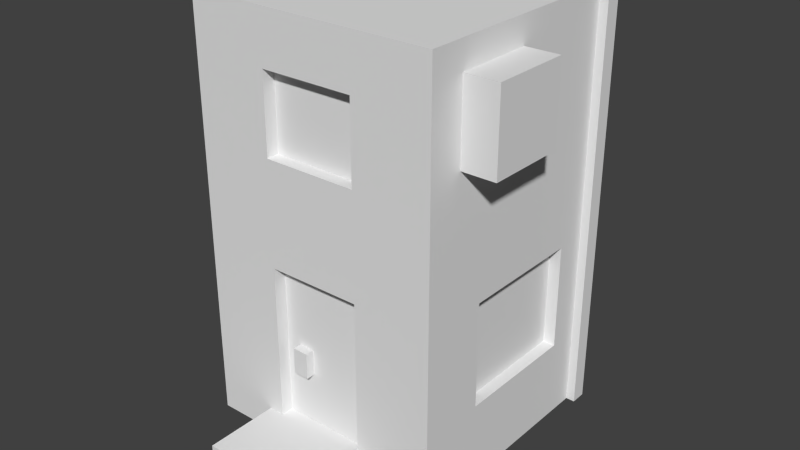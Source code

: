 # Source: building-2.blend  (saved by Blender 2.73.0; exported with 4.5.12 LTS)
import bpy
from mathutils import Matrix  # noqa: F401  (used for matrix-valued properties, if any)

bpy.ops.wm.read_factory_settings(use_empty=True)
scene = bpy.context.scene
scene.name = 'Scene'

# ---- collections
col_collection_1 = bpy.data.collections.new('Collection 1'); scene.collection.children.link(col_collection_1)

# ---- materials (node trees are filled in below, after node groups)
mat_building_2 = bpy.data.materials.new('building-2')
mat_building_2.alpha_threshold = 0.0
mat_building_2.use_transparent_shadow = False
mat_building_2.roughness = 0.5
mat_building_2.specular_intensity = 0.0
mat_building_2.line_color = (0.0, 0.0, 0.0, 1.0)

# ---- material node trees

# ---- world
world_world = bpy.data.worlds.new('World'); scene.world = world_world
world_world.color = (0.05088, 0.05088, 0.05088)
world_world.use_sun_shadow = False
world_world.sun_shadow_jitter_overblur = 0.0
world_world.cycles.sampling_method = 'MANUAL'
world_world.cycles.sample_map_resolution = 256

# ---- meshes
me_building_2 = bpy.data.meshes.new('building-2')
me_building_2.from_pydata([(3.0, 10.5, -3.0), (3.0, 0.5, -3.0), (-3.0, 0.5, -3.0), (-3.0, 0.5, 3.11), (-3.0, 10.5, -3.0), (-3.0, 4.875, 1.5), (3.0, 8.0, 2.25), (3.0, 0.5, -2.25), (3.0, 10.5, -2.25), (-1.5, 0.5, -3.0), (-2.695, 2.375, -1.5), (3.0, 4.875, 1.5), (-2.695, 4.875, 1.5), (3.0, 8.0, 0.375), (3.0, 2.375, -1.5), (3.0, 4.875, -1.5), (3.21, 10.5, -2.625), (3.0, 2.375, 1.5), (3.21, 0.5, -2.625), (3.0, 0.5, -2.625), (3.0, 10.5, -2.625), (-1.125, 0.5, -3.0), (1.875, 10.5, -3.0), (3.0, 9.875, 2.25), (-2.695, 2.375, 1.5), (-1.5, 10.5, -3.0), (-2.695, 4.875, -1.5), (1.875, 0.5, -3.0), (3.21, 10.5, -2.25), (3.21, 0.5, -2.25), (3.0, 9.875, 0.375), (-3.0, 2.375, 1.5), (1.875, 0.5, -3.189), (2.713, 4.875, 1.5), (2.713, 2.375, -1.5), (2.713, 4.875, -1.5), (1.875, 10.5, -3.189), (2.713, 2.375, 1.5), (2.25, 0.5, -3.189), (2.25, 10.5, -3.189), (2.25, 0.5, -3.0), (2.25, 10.5, -3.0), (-3.0, 2.375, -1.5), (-1.125, 10.5, -3.0), (-3.0, 4.875, -1.5), (3.805, 8.0, 2.25), (3.805, 8.0, 0.375), (-1.5, 0.5, -3.202), (3.805, 9.875, 2.25), (3.805, 9.875, 0.375), (-1.125, 0.5, -3.202), (-1.5, 10.5, -3.202), (-1.125, 10.5, -3.202), (3.0, 0.5, 3.11), (-3.0, 10.5, 3.11), (3.0, 10.5, 3.11), (-1.5, 0.5, 3.11), (1.5, 0.5, 3.11), (0.0, 4.875, 3.11), (-1.5, 1.125, 3.11), (1.5, 1.125, 3.11), (1.125, 9.25, 3.11), (0.75, 4.875, 3.11), (-1.125, 9.25, 3.11), (-1.125, 7.375, 3.11), (-1.125, 1.125, 3.11), (-0.375, 2.375, 3.021), (-1.125, 4.875, 3.11), (-0.75, 2.375, 3.021), (1.125, 4.875, 3.11), (-0.375, 3.0, 3.021), (1.125, 7.375, 3.11), (1.125, 1.125, 3.11), (-0.75, 3.0, 3.021), (-1.5, 0.5, 4.866), (1.5, 0.5, 4.866), (-1.5, 1.125, 4.866), (1.5, 1.125, 4.866), (-0.75, 3.0, 2.807), (-0.375, 3.0, 2.807), (-0.75, 2.375, 2.807), (-1.125, 1.125, 2.807), (-1.125, 2.375, 2.807), (-0.375, 2.375, 2.807), (-1.125, 4.875, 2.807), (1.125, 1.125, 2.807), (1.125, 4.875, 2.807), (1.125, 9.25, 2.81), (-1.125, 9.25, 2.81), (-1.125, 7.375, 2.81), (1.125, 7.375, 2.81)], [], [(5, 44, 12), (53, 17, 11), (1, 0, 20), (23, 48, 49), (29, 18, 16), (10, 26, 44), (12, 24, 31), (24, 10, 42), (25, 51, 47), (51, 52, 50), (38, 39, 41), (7, 29, 28), (36, 39, 38), (43, 22, 27), (11, 33, 35), (17, 37, 33), (22, 36, 32), (24, 12, 26), (50, 52, 43), (40, 41, 0), (14, 34, 37), (49, 46, 13), (45, 46, 49), (63, 88, 87), (35, 34, 14), (33, 37, 34), (44, 26, 12), (20, 16, 18), (31, 42, 2), (46, 45, 6), (47, 51, 50), (15, 35, 14), (60, 77, 75), (7, 21, 27), (53, 11, 6), (14, 17, 7), (20, 0, 41), (15, 7, 8), (56, 7, 57), (87, 88, 89), (8, 30, 13), (86, 85, 72), (64, 71, 90), (86, 78, 79), (5, 12, 31), (61, 63, 87), (86, 84, 78), (32, 38, 40), (75, 77, 74), (64, 67, 58), (69, 72, 60), (21, 43, 27), (40, 1, 19), (40, 38, 41), (57, 7, 53), (80, 68, 73), (8, 55, 30), (25, 2, 4), (9, 56, 3), (35, 33, 34), (5, 4, 44), (71, 61, 90), (8, 41, 22), (1, 40, 0), (57, 60, 75), (39, 36, 22), (62, 58, 86), (71, 64, 58), (2, 3, 31), (15, 14, 7), (25, 4, 54), (30, 49, 13), (78, 73, 70), (13, 15, 8), (5, 31, 3), (83, 66, 68), (55, 6, 23), (68, 66, 70), (61, 87, 90), (18, 29, 7), (48, 23, 6), (79, 78, 70), (80, 82, 81), (54, 43, 25), (44, 4, 2), (52, 51, 25), (71, 69, 55), (58, 84, 86), (61, 55, 54), (62, 71, 58), (77, 60, 72), (65, 59, 76), (57, 74, 56), (48, 45, 49), (84, 58, 67), (40, 19, 7), (82, 67, 65), (60, 57, 53), (6, 45, 48), (67, 82, 84), (65, 76, 77), (56, 9, 21), (81, 85, 83), (83, 80, 81), (69, 53, 55), (72, 85, 65), (90, 87, 89), (67, 59, 65), (54, 3, 67), (85, 81, 65), (67, 3, 59), (9, 25, 47), (11, 17, 33), (64, 90, 89), (42, 10, 44), (82, 80, 78), (41, 8, 20), (9, 50, 21), (72, 69, 86), (22, 43, 55), (28, 29, 16), (59, 56, 76), (19, 18, 7), (53, 7, 17), (83, 79, 66), (59, 3, 56), (69, 60, 53), (71, 62, 69), (2, 25, 9), (30, 23, 49), (57, 75, 74), (19, 1, 20), (64, 89, 88), (86, 79, 83), (83, 85, 86), (63, 64, 88), (65, 81, 82), (21, 7, 56), (5, 3, 54), (8, 28, 16), (7, 27, 40), (31, 24, 42), (27, 22, 32), (43, 54, 55), (10, 24, 26), (84, 82, 78), (54, 4, 5), (43, 52, 25), (13, 6, 11), (30, 55, 23), (42, 44, 2), (17, 14, 37), (77, 76, 74), (41, 39, 22), (72, 65, 77), (80, 83, 68), (19, 20, 18), (22, 55, 8), (56, 74, 76), (86, 69, 62), (8, 7, 28), (54, 64, 63), (8, 16, 20), (3, 2, 9), (13, 11, 15), (73, 68, 70), (15, 11, 35), (79, 70, 66), (27, 32, 40), (21, 50, 43), (9, 47, 50), (32, 36, 38), (78, 80, 73), (54, 67, 64), (61, 71, 55), (55, 53, 6), (63, 61, 54), (13, 46, 6)])
_uv = me_building_2.uv_layers.new(name='UVMap')
_uv.uv.foreach_set('vector', [0.2744, 0.3192, 0.3399, 0.2585, 0.2838, 0.3197, 0.3134, 0.4924, 0.3018, 0.5297, 0.2362, 0.5634, 0.4865, 0.5755, 0.7592, 0.772, 0.7493, 0.7857, 0.3238, 0.9133, 0.2893, 0.8814, 0.2932, 0.8428, 0.4184, 0.8798, 0.4167, 0.8661, 0.7096, 0.8677, 0.3685, 0.3235, 0.3372, 0.2754, 0.3399, 0.2585, 0.2838, 0.3197, 0.3233, 0.3555, 0.3216, 0.3641, 0.3233, 0.3555, 0.3685, 0.3235, 0.3784, 0.3268, 0.7224, 0.7981, 0.7079, 0.8065, 0.4167, 0.8046, 0.7079, 0.8065, 0.709, 0.8205, 0.4156, 0.8181, 0.4158, 0.8487, 0.7093, 0.8511, 0.7185, 0.8589, 0.4042, 0.8884, 0.4184, 0.8798, 0.709, 0.8815, 0.7083, 0.8371, 0.7093, 0.8511, 0.4158, 0.8487, 0.953, 0.391, 0.9529, 0.5301, 0.4892, 0.5294, 0.2362, 0.5634, 0.2488, 0.5649, 0.2906, 0.6343, 0.3018, 0.5297, 0.3021, 0.5399, 0.2488, 0.5649, 0.7217, 0.8292, 0.7083, 0.8371, 0.4148, 0.8352, 0.892, 0.9601, 0.8079, 0.9601, 0.8079, 0.8592, 0.4156, 0.8181, 0.709, 0.8205, 0.7189, 0.8288, 0.4891, 0.5465, 0.7745, 0.7506, 0.7592, 0.772, 0.3717, 0.5971, 0.3523, 0.5932, 0.3021, 0.5399, 0.2932, 0.8428, 0.2548, 0.8385, 0.2309, 0.7981, 0.2541, 0.8745, 0.2548, 0.8385, 0.2932, 0.8428, 0.08386, 0.3664, 0.0959, 0.3807, 0.07936, 0.4579, 0.2906, 0.6343, 0.3523, 0.5932, 0.3717, 0.5971, 0.8076, 0.9601, 0.7235, 0.9601, 0.7235, 0.8592, 0.3399, 0.2585, 0.3372, 0.2754, 0.2838, 0.3197, 0.7194, 0.8592, 0.7096, 0.8677, 0.4167, 0.8661, 0.3216, 0.3641, 0.3784, 0.3268, 0.4245, 0.3462, 0.2548, 0.8385, 0.2541, 0.8745, 0.206, 0.9133, 0.4167, 0.8046, 0.7079, 0.8065, 0.4156, 0.8181, 0.2888, 0.6442, 0.2906, 0.6343, 0.3717, 0.5971, 0.3045, 0.4672, 0.3153, 0.4482, 0.3154, 0.4481, 0.4547, 0.5805, 0.4894, 0.391, 0.4892, 0.5294, 0.3134, 0.4924, 0.2362, 0.5634, 0.1194, 0.571, 0.3717, 0.5971, 0.3018, 0.5297, 0.4547, 0.5805, 0.193, 0.7981, 0.2056, 0.7981, 0.2056, 0.8233, 0.2888, 0.6442, 0.4547, 0.5805, 0.0876, 0.7977, 0.3277, 0.4245, 0.4547, 0.5805, 0.318, 0.4679, 0.4799, 0.9518, 0.4042, 0.9518, 0.4042, 0.8887, 0.0876, 0.7977, 0.07058, 0.6702, 0.1431, 0.6412, 0.2388, 0.4605, 0.2967, 0.4558, 0.3002, 0.461, 0.1674, 0.3862, 0.146, 0.4703, 0.1392, 0.4618, 0.3242, 0.7981, 0.3901, 0.8641, 0.3752, 0.8636, 0.2744, 0.3192, 0.2838, 0.3197, 0.3216, 0.3641, 0.06597, 0.4722, 0.08386, 0.3664, 0.07936, 0.4579, 0.3242, 0.7981, 0.4028, 0.8006, 0.3901, 0.8641, 0.4148, 0.8352, 0.4158, 0.8487, 0.4042, 0.8546, 0.3154, 0.4481, 0.3153, 0.4482, 0.3154, 0.4476, 0.1674, 0.3862, 0.2402, 0.4102, 0.233, 0.4374, 0.2346, 0.4647, 0.3002, 0.461, 0.3045, 0.4672, 0.4894, 0.391, 0.953, 0.391, 0.4892, 0.5294, 0.4891, 0.5465, 0.4865, 0.5755, 0.4718, 0.5806, 0.4042, 0.8546, 0.4158, 0.8487, 0.7185, 0.8589, 0.318, 0.4679, 0.4547, 0.5805, 0.3134, 0.4924, 0.3896, 0.8834, 0.3845, 0.8781, 0.386, 0.87, 0.0876, 0.7977, 0.0001839, 0.5607, 0.07058, 0.6702, 0.3639, 0.0001839, 0.4245, 0.3462, 0.2955, 0.02529, 0.489, 0.3818, 0.3277, 0.4245, 0.3261, 0.4003, 0.8076, 0.8592, 0.8076, 0.9601, 0.7235, 0.8592, 0.2744, 0.3192, 0.2955, 0.02529, 0.3399, 0.2585, 0.146, 0.4703, 0.06597, 0.4722, 0.1392, 0.4618, 0.1804, 0.7981, 0.2056, 0.8233, 0.2056, 0.8359, 0.4865, 0.5755, 0.4891, 0.5465, 0.7592, 0.772, 0.318, 0.4679, 0.3045, 0.4672, 0.3154, 0.4481, 0.7093, 0.8511, 0.7083, 0.8371, 0.7217, 0.8292, 0.2325, 0.4552, 0.233, 0.4374, 0.2388, 0.4605, 0.146, 0.4703, 0.1674, 0.3862, 0.233, 0.4374, 0.4245, 0.3462, 0.3261, 0.4003, 0.3216, 0.3641, 0.2888, 0.6442, 0.3717, 0.5971, 0.4547, 0.5805, 0.2056, 0.9494, 0.2056, 0.9998, 0.0001842, 0.9998, 0.3196, 0.8216, 0.2932, 0.8428, 0.2309, 0.7981, 0.3901, 0.8641, 0.386, 0.87, 0.3804, 0.8692, 0.1431, 0.6412, 0.2888, 0.6442, 0.0876, 0.7977, 0.2744, 0.3192, 0.3216, 0.3641, 0.3261, 0.4003, 0.3749, 0.8836, 0.3791, 0.8775, 0.3845, 0.8781, 0.0001839, 0.5607, 0.1194, 0.571, 0.0424, 0.5915, 0.3845, 0.8781, 0.3791, 0.8775, 0.3804, 0.8692, 0.06597, 0.4722, 0.07936, 0.4579, 0.1392, 0.4618, 0.4167, 0.8661, 0.4184, 0.8798, 0.4042, 0.8884, 0.2893, 0.8814, 0.3238, 0.9133, 0.206, 0.9133, 0.3752, 0.8636, 0.3901, 0.8641, 0.3804, 0.8692, 0.3896, 0.8834, 0.4015, 0.8839, 0.4039, 0.9262, 0.0001842, 0.9998, 0.2056, 0.9368, 0.2056, 0.9494, 0.3399, 0.2585, 0.2955, 0.02529, 0.4245, 0.3462, 0.709, 0.8205, 0.7079, 0.8065, 0.7224, 0.7981, 0.146, 0.4703, 0.2346, 0.4647, 0.0001839, 0.5607, 0.233, 0.4374, 0.2444, 0.4173, 0.2388, 0.4605, 0.06597, 0.4722, 0.0001839, 0.5607, 0.04643, 0.2597, 0.2325, 0.4552, 0.146, 0.4703, 0.233, 0.4374, 0.3153, 0.4482, 0.3045, 0.4672, 0.3002, 0.461, 0.3058, 0.4276, 0.3126, 0.4232, 0.3152, 0.4479, 0.318, 0.4679, 0.3154, 0.4476, 0.3277, 0.4245, 0.2893, 0.8814, 0.2541, 0.8745, 0.2932, 0.8428, 0.2444, 0.4173, 0.233, 0.4374, 0.2402, 0.4102, 0.4891, 0.5465, 0.4718, 0.5806, 0.4547, 0.5805, 0.2849, 0.4259, 0.2402, 0.4102, 0.3058, 0.4276, 0.3045, 0.4672, 0.318, 0.4679, 0.3134, 0.4924, 0.206, 0.9133, 0.2541, 0.8745, 0.2893, 0.8814, 0.2402, 0.4102, 0.2849, 0.4259, 0.2444, 0.4173, 0.3058, 0.4276, 0.3152, 0.4479, 0.3153, 0.4482, 0.3277, 0.4245, 0.489, 0.3818, 0.4894, 0.391, 0.4039, 0.9262, 0.3242, 0.929, 0.3749, 0.8836, 0.3749, 0.8836, 0.3896, 0.8834, 0.4039, 0.9262, 0.2346, 0.4647, 0.3134, 0.4924, 0.0001839, 0.5607, 0.3002, 0.461, 0.2967, 0.4558, 0.3058, 0.4276, 0.4799, 0.8887, 0.4799, 0.9518, 0.4042, 0.8887, 0.2402, 0.4102, 0.3126, 0.4232, 0.3058, 0.4276, 0.04643, 0.2597, 0.3261, 0.4003, 0.2402, 0.4102, 0.2967, 0.4558, 0.3003, 0.4311, 0.3058, 0.4276, 0.2402, 0.4102, 0.3261, 0.4003, 0.3126, 0.4232, 0.4042, 0.7981, 0.7224, 0.7981, 0.4167, 0.8046, 0.2362, 0.5634, 0.3018, 0.5297, 0.2488, 0.5649, 0.1674, 0.3862, 0.1392, 0.4618, 0.1514, 0.3968, 0.3784, 0.3268, 0.3685, 0.3235, 0.3399, 0.2585, 0.4015, 0.8839, 0.3896, 0.8834, 0.3901, 0.8641, 0.2056, 0.8233, 0.1804, 0.7981, 0.193, 0.7981, 0.4042, 0.7981, 0.4156, 0.8181, 0.4072, 0.8243, 0.3002, 0.461, 0.2346, 0.4647, 0.2388, 0.4605, 0.2056, 0.8359, 0.2056, 0.9368, 0.0001839, 0.7981, 0.709, 0.8815, 0.4184, 0.8798, 0.7096, 0.8677, 0.3126, 0.4232, 0.3277, 0.4245, 0.3152, 0.4479, 0.4073, 0.8594, 0.4167, 0.8661, 0.4042, 0.8884, 0.3134, 0.4924, 0.4547, 0.5805, 0.3018, 0.5297, 0.3749, 0.8836, 0.3752, 0.8636, 0.3791, 0.8775, 0.3126, 0.4232, 0.3261, 0.4003, 0.3277, 0.4245, 0.2346, 0.4647, 0.3045, 0.4672, 0.3134, 0.4924, 0.146, 0.4703, 0.2325, 0.4552, 0.2346, 0.4647, 0.4245, 0.3462, 0.3639, 0.0001839, 0.489, 0.3818, 0.3196, 0.8216, 0.3238, 0.9133, 0.2932, 0.8428, 0.318, 0.4679, 0.3154, 0.4481, 0.3154, 0.4476, 0.4718, 0.5806, 0.4865, 0.5755, 0.7493, 0.7857, 0.1674, 0.3862, 0.1514, 0.3968, 0.0959, 0.3807, 0.3242, 0.7981, 0.3752, 0.8636, 0.3749, 0.8836, 0.3749, 0.8836, 0.3242, 0.929, 0.3242, 0.7981, 0.08386, 0.3664, 0.1674, 0.3862, 0.0959, 0.3807, 0.3058, 0.4276, 0.3003, 0.4311, 0.2849, 0.4259, 0.4894, 0.391, 0.4547, 0.5805, 0.3277, 0.4245, 0.2744, 0.3192, 0.3261, 0.4003, 0.04643, 0.2597, 0.7232, 0.8884, 0.709, 0.8815, 0.7096, 0.8677, 0.4547, 0.5805, 0.4892, 0.5294, 0.4891, 0.5465, 0.3216, 0.3641, 0.3233, 0.3555, 0.3784, 0.3268, 0.4071, 0.8292, 0.7217, 0.8292, 0.4148, 0.8352, 0.2056, 0.9368, 0.0001842, 0.9998, 0.0001839, 0.7981, 0.892, 0.8592, 0.892, 0.9601, 0.8079, 0.8592, 0.4028, 0.8006, 0.4015, 0.8839, 0.3901, 0.8641, 0.04643, 0.2597, 0.2955, 0.02529, 0.2744, 0.3192, 0.7189, 0.8288, 0.709, 0.8205, 0.7224, 0.7981, 0.1431, 0.6412, 0.1194, 0.571, 0.2362, 0.5634, 0.07058, 0.6702, 0.0001839, 0.5607, 0.0424, 0.5915, 0.3784, 0.3268, 0.3399, 0.2585, 0.4245, 0.3462, 0.3018, 0.5297, 0.3717, 0.5971, 0.3021, 0.5399, 0.3153, 0.4482, 0.3152, 0.4479, 0.3154, 0.4476, 0.7185, 0.8589, 0.7093, 0.8511, 0.7217, 0.8292, 0.3002, 0.461, 0.3058, 0.4276, 0.3153, 0.4482, 0.3896, 0.8834, 0.3749, 0.8836, 0.3845, 0.8781, 0.4073, 0.8594, 0.7194, 0.8592, 0.4167, 0.8661, 0.2056, 0.8359, 0.0001839, 0.7981, 0.1804, 0.7981, 0.3277, 0.4245, 0.3154, 0.4476, 0.3152, 0.4479, 0.2388, 0.4605, 0.2346, 0.4647, 0.2325, 0.4552, 0.7232, 0.8884, 0.4042, 0.8884, 0.709, 0.8815, 0.04643, 0.2597, 0.1674, 0.3862, 0.08386, 0.3664, 0.7232, 0.8884, 0.7096, 0.8677, 0.7194, 0.8592, 0.3261, 0.4003, 0.4245, 0.3462, 0.489, 0.3818, 0.1431, 0.6412, 0.2362, 0.5634, 0.2888, 0.6442, 0.386, 0.87, 0.3845, 0.8781, 0.3804, 0.8692, 0.2888, 0.6442, 0.2362, 0.5634, 0.2906, 0.6343, 0.3752, 0.8636, 0.3804, 0.8692, 0.3791, 0.8775, 0.4071, 0.8292, 0.4148, 0.8352, 0.4042, 0.8546, 0.4072, 0.8243, 0.4156, 0.8181, 0.7189, 0.8288, 0.4042, 0.7981, 0.4167, 0.8046, 0.4156, 0.8181, 0.4148, 0.8352, 0.7083, 0.8371, 0.4158, 0.8487, 0.3901, 0.8641, 0.3896, 0.8834, 0.386, 0.87, 0.04643, 0.2597, 0.2402, 0.4102, 0.1674, 0.3862, 0.06597, 0.4722, 0.146, 0.4703, 0.0001839, 0.5607, 0.0001839, 0.5607, 0.3134, 0.4924, 0.1194, 0.571, 0.08386, 0.3664, 0.06597, 0.4722, 0.04643, 0.2597, 0.2309, 0.7981, 0.2548, 0.8385, 0.206, 0.9133])
me_building_2.materials.append(mat_building_2)
me_building_2.use_remesh_preserve_volume = False
me_building_2.use_remesh_preserve_attributes = False
me_building_2.use_mirror_vertex_groups = False
me_building_2.update()

# ---- objects
ob_building_2 = bpy.data.objects.new('building-2', me_building_2)

# ---- transforms, parenting, visibility, modifiers, constraints
ob_building_2.location = (0.0, 0.0, 0.0)
ob_building_2.rotation_euler = (1.571, -0.0, 0.0)
ob_building_2.lineart.crease_threshold = 0.0

# ---- collection membership
col_collection_1.objects.link(ob_building_2)

# ---- scene / render settings (as saved in the file)
scene.frame_start = 1; scene.frame_end = 250; scene.frame_set(1)
scene.render.engine = 'BLENDER_EEVEE_NEXT'
scene.render.resolution_percentage = 50
scene.render.dither_intensity = 0.0
scene.cycles.use_denoising = False
scene.cycles.samples = 10
scene.cycles.sampling_pattern = 'TABULATED_SOBOL'
scene.cycles.light_sampling_threshold = 0.0
scene.cycles.use_adaptive_sampling = False
scene.cycles.use_light_tree = False
scene.cycles.blur_glossy = 0.0
scene.cycles.pixel_filter_type = 'GAUSSIAN'
scene.cycles.sample_clamp_indirect = 0.0
scene.view_settings.view_transform = 'Standard'
bpy.context.view_layer.update()

# ---- added for rendering (the .blend has no active camera and no usable light): camera, sun
cam_auto = bpy.data.cameras.new('AutoCamera')
cam_auto.lens = 50.0
cam_auto.sensor_width = 36.0
cam_auto.clip_end = 1000.0
ob_auto_camera = bpy.data.objects.new('AutoCamera', cam_auto)
scene.collection.objects.link(ob_auto_camera)
ob_auto_camera.location = (13.8553, -16.9753, 16.2621)
ob_auto_camera.rotation_euler = (1.09748, -7.21219e-08, 0.694738)
scene.camera = ob_auto_camera
light_auto_sun = bpy.data.lights.new('AutoSun', 'SUN')
light_auto_sun.energy = 3.0
light_auto_sun.angle = 0.0523599
ob_auto_sun = bpy.data.objects.new('AutoSun', light_auto_sun)
scene.collection.objects.link(ob_auto_sun)
ob_auto_sun.rotation_euler = (0.872665, 0.174533, 0.523599)
bpy.context.view_layer.update()
